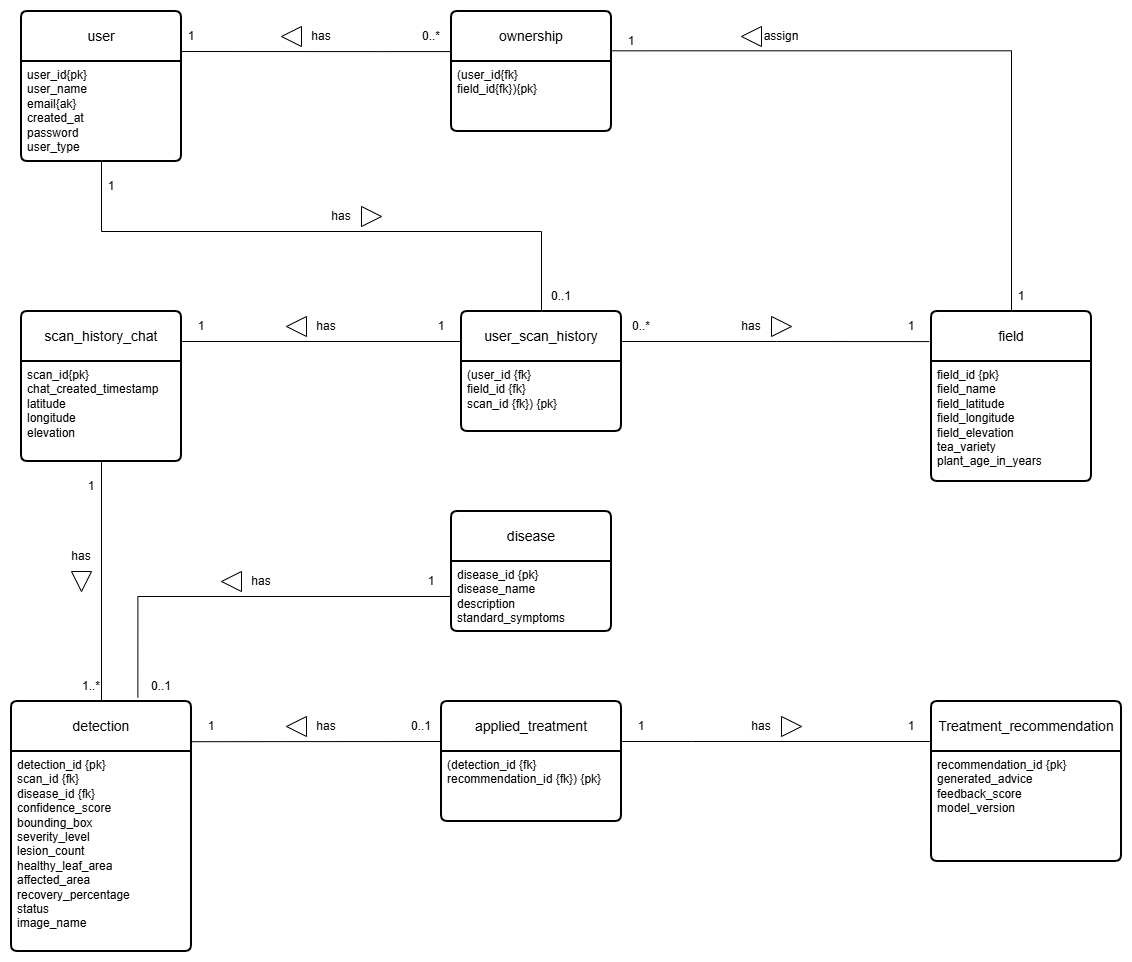

The diagram above was exported from draw.io. Its source (the exported page's mxGraphModel, read from the mxfile embedded in the PNG):
<mxGraphModel dx="2276" dy="875" grid="1" gridSize="10" guides="1" tooltips="1" connect="1" arrows="1" fold="1" page="1" pageScale="1" pageWidth="850" pageHeight="1100" math="0" shadow="0">
  <root>
    <mxCell id="0" />
    <mxCell id="1" parent="0" />
    <mxCell id="A0bKOz08S2x-AY01_UpM-1" parent="1" style="swimlane;childLayout=stackLayout;horizontal=1;startSize=50;horizontalStack=0;rounded=1;fontSize=14;fontStyle=0;strokeWidth=2;resizeParent=0;resizeLast=1;shadow=0;dashed=0;align=center;arcSize=4;whiteSpace=wrap;html=1;" value="user" vertex="1">
      <mxGeometry height="150" width="160" x="10" y="180" as="geometry" />
    </mxCell>
    <mxCell id="A0bKOz08S2x-AY01_UpM-2" parent="A0bKOz08S2x-AY01_UpM-1" style="align=left;strokeColor=none;fillColor=none;spacingLeft=4;spacingRight=4;fontSize=12;verticalAlign=top;resizable=0;rotatable=0;part=1;html=1;whiteSpace=wrap;" value="user_id{pk}&lt;div&gt;user_name&lt;/div&gt;&lt;div&gt;email{ak}&lt;/div&gt;&lt;div&gt;created_at&lt;/div&gt;&lt;div&gt;password&lt;/div&gt;&lt;div&gt;user_type&lt;/div&gt;" vertex="1">
      <mxGeometry height="100" width="160" y="50" as="geometry" />
    </mxCell>
    <mxCell id="A0bKOz08S2x-AY01_UpM-19" edge="1" parent="1" source="A0bKOz08S2x-AY01_UpM-29" style="edgeStyle=orthogonalEdgeStyle;rounded=0;orthogonalLoop=1;jettySize=auto;html=1;entryX=1;entryY=0.25;entryDx=0;entryDy=0;endArrow=none;endFill=0;exitX=0.5;exitY=0;exitDx=0;exitDy=0;">
      <mxGeometry relative="1" as="geometry">
        <Array as="points">
          <mxPoint x="1000" y="219" />
        </Array>
        <mxPoint x="909.9999999999998" y="219.31" as="sourcePoint" />
        <mxPoint x="599.9999999999998" y="219.31" as="targetPoint" />
      </mxGeometry>
    </mxCell>
    <mxCell id="A0bKOz08S2x-AY01_UpM-10" parent="1" style="swimlane;childLayout=stackLayout;horizontal=1;startSize=50;horizontalStack=0;rounded=1;fontSize=14;fontStyle=0;strokeWidth=2;resizeParent=0;resizeLast=1;shadow=0;dashed=0;align=center;arcSize=4;whiteSpace=wrap;html=1;" value="ownership" vertex="1">
      <mxGeometry height="120" width="160" x="440" y="180" as="geometry" />
    </mxCell>
    <mxCell id="A0bKOz08S2x-AY01_UpM-11" parent="A0bKOz08S2x-AY01_UpM-10" style="align=left;strokeColor=none;fillColor=none;spacingLeft=4;spacingRight=4;fontSize=12;verticalAlign=top;resizable=0;rotatable=0;part=1;html=1;whiteSpace=wrap;" value="(user_id{fk}&lt;br&gt;&lt;div&gt;&lt;span style=&quot;background-color: transparent; color: light-dark(rgb(0, 0, 0), rgb(255, 255, 255));&quot;&gt;field_id&lt;/span&gt;{fk}){pk}&lt;/div&gt;" vertex="1">
      <mxGeometry height="70" width="160" y="50" as="geometry" />
    </mxCell>
    <mxCell id="A0bKOz08S2x-AY01_UpM-14" edge="1" parent="1" style="edgeStyle=orthogonalEdgeStyle;rounded=0;orthogonalLoop=1;jettySize=auto;html=1;entryX=1.001;entryY=0.203;entryDx=0;entryDy=0;entryPerimeter=0;endArrow=none;endFill=0;">
      <mxGeometry relative="1" as="geometry">
        <Array as="points">
          <mxPoint x="370" y="220.55" />
        </Array>
        <mxPoint x="440" y="220.07" as="sourcePoint" />
        <mxPoint x="170.16000000000008" y="220.00000000000006" as="targetPoint" />
      </mxGeometry>
    </mxCell>
    <mxCell id="A0bKOz08S2x-AY01_UpM-15" parent="1" style="text;html=1;whiteSpace=wrap;strokeColor=none;fillColor=none;align=center;verticalAlign=middle;rounded=0;" value="has" vertex="1">
      <mxGeometry height="30" width="60" x="280" y="190" as="geometry" />
    </mxCell>
    <mxCell id="A0bKOz08S2x-AY01_UpM-16" parent="1" style="triangle;whiteSpace=wrap;html=1;direction=west;" value="" vertex="1">
      <mxGeometry height="20" width="20" x="270" y="195" as="geometry" />
    </mxCell>
    <mxCell id="A0bKOz08S2x-AY01_UpM-17" parent="1" style="text;html=1;whiteSpace=wrap;strokeColor=none;fillColor=none;align=center;verticalAlign=middle;rounded=0;" value="1" vertex="1">
      <mxGeometry height="30" width="60" x="150" y="190" as="geometry" />
    </mxCell>
    <mxCell id="A0bKOz08S2x-AY01_UpM-18" parent="1" style="text;html=1;whiteSpace=wrap;strokeColor=none;fillColor=none;align=center;verticalAlign=middle;rounded=0;" value="0..*" vertex="1">
      <mxGeometry height="30" width="60" x="390" y="190" as="geometry" />
    </mxCell>
    <mxCell id="A0bKOz08S2x-AY01_UpM-22" parent="1" style="text;html=1;whiteSpace=wrap;strokeColor=none;fillColor=none;align=center;verticalAlign=middle;rounded=0;" value="assign" vertex="1">
      <mxGeometry height="30" width="60" x="740" y="190" as="geometry" />
    </mxCell>
    <mxCell id="A0bKOz08S2x-AY01_UpM-23" parent="1" style="triangle;whiteSpace=wrap;html=1;direction=west;" value="" vertex="1">
      <mxGeometry height="20" width="20" x="730" y="195" as="geometry" />
    </mxCell>
    <mxCell id="A0bKOz08S2x-AY01_UpM-24" parent="1" style="text;html=1;whiteSpace=wrap;strokeColor=none;fillColor=none;align=center;verticalAlign=middle;rounded=0;" value="1" vertex="1">
      <mxGeometry height="30" width="60" x="590" y="195" as="geometry" />
    </mxCell>
    <mxCell id="A0bKOz08S2x-AY01_UpM-26" parent="1" style="text;html=1;whiteSpace=wrap;strokeColor=none;fillColor=none;align=center;verticalAlign=middle;rounded=0;" value="1" vertex="1">
      <mxGeometry height="30" width="60" x="980" y="450" as="geometry" />
    </mxCell>
    <mxCell id="A0bKOz08S2x-AY01_UpM-27" parent="1" style="swimlane;childLayout=stackLayout;horizontal=1;startSize=50;horizontalStack=0;rounded=1;fontSize=14;fontStyle=0;strokeWidth=2;resizeParent=0;resizeLast=1;shadow=0;dashed=0;align=center;arcSize=4;whiteSpace=wrap;html=1;" value="scan_history_chat" vertex="1">
      <mxGeometry height="150" width="160" x="10" y="480" as="geometry" />
    </mxCell>
    <mxCell id="A0bKOz08S2x-AY01_UpM-28" parent="A0bKOz08S2x-AY01_UpM-27" style="align=left;strokeColor=none;fillColor=none;spacingLeft=4;spacingRight=4;fontSize=12;verticalAlign=top;resizable=0;rotatable=0;part=1;html=1;whiteSpace=wrap;" value="scan_id{pk}&lt;div&gt;chat_created_timestamp&lt;/div&gt;&lt;div&gt;&lt;div&gt;latitude&lt;/div&gt;&lt;div&gt;longitude&lt;/div&gt;&lt;div&gt;elevation&lt;/div&gt;&lt;/div&gt;&lt;div&gt;&lt;br&gt;&lt;/div&gt;" vertex="1">
      <mxGeometry height="100" width="160" y="50" as="geometry" />
    </mxCell>
    <mxCell id="A0bKOz08S2x-AY01_UpM-29" parent="1" style="swimlane;childLayout=stackLayout;horizontal=1;startSize=50;horizontalStack=0;rounded=1;fontSize=14;fontStyle=0;strokeWidth=2;resizeParent=0;resizeLast=1;shadow=0;dashed=0;align=center;arcSize=4;whiteSpace=wrap;html=1;" value="field" vertex="1">
      <mxGeometry height="170" width="160" x="920" y="480" as="geometry" />
    </mxCell>
    <mxCell id="A0bKOz08S2x-AY01_UpM-30" parent="A0bKOz08S2x-AY01_UpM-29" style="align=left;strokeColor=none;fillColor=none;spacingLeft=4;spacingRight=4;fontSize=12;verticalAlign=top;resizable=0;rotatable=0;part=1;html=1;whiteSpace=wrap;" value="field_id {pk}&lt;div&gt;field_name&lt;br&gt;&lt;div&gt;field_latitude&lt;/div&gt;&lt;div&gt;&lt;span style=&quot;background-color: transparent; color: light-dark(rgb(0, 0, 0), rgb(255, 255, 255));&quot;&gt;field_&lt;/span&gt;longitude&lt;/div&gt;&lt;div&gt;&lt;span style=&quot;background-color: transparent; color: light-dark(rgb(0, 0, 0), rgb(255, 255, 255));&quot;&gt;field_&lt;/span&gt;elevation&lt;/div&gt;&lt;div&gt;tea_variety&lt;/div&gt;&lt;div&gt;plant_age_in_years&lt;/div&gt;&lt;/div&gt;" vertex="1">
      <mxGeometry height="120" width="160" y="50" as="geometry" />
    </mxCell>
    <mxCell id="A0bKOz08S2x-AY01_UpM-45" parent="1" style="swimlane;childLayout=stackLayout;horizontal=1;startSize=50;horizontalStack=0;rounded=1;fontSize=14;fontStyle=0;strokeWidth=2;resizeParent=0;resizeLast=1;shadow=0;dashed=0;align=center;arcSize=4;whiteSpace=wrap;html=1;" value="detection" vertex="1">
      <mxGeometry height="250" width="180" y="870" as="geometry" />
    </mxCell>
    <mxCell id="A0bKOz08S2x-AY01_UpM-46" parent="A0bKOz08S2x-AY01_UpM-45" style="align=left;strokeColor=none;fillColor=none;spacingLeft=4;spacingRight=4;fontSize=12;verticalAlign=top;resizable=0;rotatable=0;part=1;html=1;whiteSpace=wrap;" value="detection_id {pk}&lt;div&gt;scan_id {fk}&lt;/div&gt;&lt;div&gt;disease_id {fk}&lt;br&gt;&lt;div&gt;confidence_score&lt;/div&gt;&lt;div&gt;bounding_box&lt;/div&gt;&lt;div&gt;severity_level&lt;/div&gt;&lt;div&gt;lesion_count&lt;/div&gt;&lt;div&gt;healthy_leaf_area&lt;/div&gt;&lt;div&gt;affected_area&lt;/div&gt;&lt;/div&gt;&lt;div&gt;&lt;div&gt;recovery_percentage&lt;/div&gt;&lt;div&gt;status&lt;/div&gt;&lt;/div&gt;&lt;div&gt;image_name&lt;/div&gt;" vertex="1">
      <mxGeometry height="200" width="180" y="50" as="geometry" />
    </mxCell>
    <mxCell id="A0bKOz08S2x-AY01_UpM-50" edge="1" parent="1" style="edgeStyle=orthogonalEdgeStyle;rounded=0;orthogonalLoop=1;jettySize=auto;html=1;exitX=0;exitY=0.25;exitDx=0;exitDy=0;endArrow=none;endFill=0;">
      <mxGeometry relative="1" as="geometry">
        <Array as="points">
          <mxPoint x="450" y="510" />
          <mxPoint x="170" y="510" />
        </Array>
        <mxPoint x="450" y="490" as="sourcePoint" />
        <mxPoint x="170" y="510" as="targetPoint" />
      </mxGeometry>
    </mxCell>
    <mxCell id="A0bKOz08S2x-AY01_UpM-47" parent="1" style="swimlane;childLayout=stackLayout;horizontal=1;startSize=50;horizontalStack=0;rounded=1;fontSize=14;fontStyle=0;strokeWidth=2;resizeParent=0;resizeLast=1;shadow=0;dashed=0;align=center;arcSize=4;whiteSpace=wrap;html=1;" value="user_scan_history" vertex="1">
      <mxGeometry height="120" width="160" x="450" y="480" as="geometry" />
    </mxCell>
    <mxCell id="A0bKOz08S2x-AY01_UpM-48" parent="A0bKOz08S2x-AY01_UpM-47" style="align=left;strokeColor=none;fillColor=none;spacingLeft=4;spacingRight=4;fontSize=12;verticalAlign=top;resizable=0;rotatable=0;part=1;html=1;whiteSpace=wrap;" value="(user_id {fk}&lt;div&gt;field_id {fk}&lt;/div&gt;&lt;div&gt;scan_id {fk}) {pk}&lt;/div&gt;" vertex="1">
      <mxGeometry height="70" width="160" y="50" as="geometry" />
    </mxCell>
    <mxCell id="A0bKOz08S2x-AY01_UpM-51" edge="1" parent="1" source="A0bKOz08S2x-AY01_UpM-47" style="edgeStyle=orthogonalEdgeStyle;rounded=0;orthogonalLoop=1;jettySize=auto;html=1;exitX=1;exitY=0.25;exitDx=0;exitDy=0;entryX=-0.014;entryY=0.177;entryDx=0;entryDy=0;entryPerimeter=0;endArrow=none;endFill=0;" target="A0bKOz08S2x-AY01_UpM-29">
      <mxGeometry relative="1" as="geometry" />
    </mxCell>
    <mxCell id="A0bKOz08S2x-AY01_UpM-52" edge="1" parent="1" source="A0bKOz08S2x-AY01_UpM-2" style="edgeStyle=orthogonalEdgeStyle;rounded=0;orthogonalLoop=1;jettySize=auto;html=1;entryX=0.5;entryY=0;entryDx=0;entryDy=0;endArrow=none;endFill=0;" target="A0bKOz08S2x-AY01_UpM-47">
      <mxGeometry relative="1" as="geometry">
        <Array as="points">
          <mxPoint x="90" y="400" />
          <mxPoint x="530" y="400" />
        </Array>
      </mxGeometry>
    </mxCell>
    <mxCell id="A0bKOz08S2x-AY01_UpM-53" parent="1" style="text;html=1;whiteSpace=wrap;strokeColor=none;fillColor=none;align=center;verticalAlign=middle;rounded=0;" value="1" vertex="1">
      <mxGeometry height="30" width="60" x="70" y="340" as="geometry" />
    </mxCell>
    <mxCell id="A0bKOz08S2x-AY01_UpM-54" parent="1" style="text;html=1;whiteSpace=wrap;strokeColor=none;fillColor=none;align=center;verticalAlign=middle;rounded=0;" value="0..1" vertex="1">
      <mxGeometry height="30" width="60" x="520" y="450" as="geometry" />
    </mxCell>
    <mxCell id="A0bKOz08S2x-AY01_UpM-55" parent="1" style="text;html=1;whiteSpace=wrap;strokeColor=none;fillColor=none;align=center;verticalAlign=middle;rounded=0;" value="1" vertex="1">
      <mxGeometry height="30" width="60" x="870" y="480" as="geometry" />
    </mxCell>
    <mxCell id="A0bKOz08S2x-AY01_UpM-56" parent="1" style="text;html=1;whiteSpace=wrap;strokeColor=none;fillColor=none;align=center;verticalAlign=middle;rounded=0;" value="0..*" vertex="1">
      <mxGeometry height="30" width="60" x="600" y="480" as="geometry" />
    </mxCell>
    <mxCell id="A0bKOz08S2x-AY01_UpM-57" parent="1" style="text;html=1;whiteSpace=wrap;strokeColor=none;fillColor=none;align=center;verticalAlign=middle;rounded=0;" value="1" vertex="1">
      <mxGeometry height="30" width="60" x="160" y="480" as="geometry" />
    </mxCell>
    <mxCell id="A0bKOz08S2x-AY01_UpM-58" parent="1" style="text;html=1;whiteSpace=wrap;strokeColor=none;fillColor=none;align=center;verticalAlign=middle;rounded=0;" value="1" vertex="1">
      <mxGeometry height="30" width="60" x="400" y="480" as="geometry" />
    </mxCell>
    <mxCell id="A0bKOz08S2x-AY01_UpM-59" edge="1" parent="1" source="A0bKOz08S2x-AY01_UpM-28" style="edgeStyle=orthogonalEdgeStyle;rounded=0;orthogonalLoop=1;jettySize=auto;html=1;entryX=0.5;entryY=0;entryDx=0;entryDy=0;endArrow=none;endFill=0;" target="A0bKOz08S2x-AY01_UpM-45">
      <mxGeometry relative="1" as="geometry" />
    </mxCell>
    <mxCell id="A0bKOz08S2x-AY01_UpM-62" parent="1" style="text;html=1;whiteSpace=wrap;strokeColor=none;fillColor=none;align=center;verticalAlign=middle;rounded=0;" value="has" vertex="1">
      <mxGeometry height="30" width="60" x="40" y="710" as="geometry" />
    </mxCell>
    <mxCell id="A0bKOz08S2x-AY01_UpM-63" parent="1" style="text;html=1;whiteSpace=wrap;strokeColor=none;fillColor=none;align=center;verticalAlign=middle;rounded=0;" value="1" vertex="1">
      <mxGeometry height="30" width="60" x="50" y="640" as="geometry" />
    </mxCell>
    <mxCell id="A0bKOz08S2x-AY01_UpM-64" parent="1" style="text;html=1;whiteSpace=wrap;strokeColor=none;fillColor=none;align=center;verticalAlign=middle;rounded=0;" value="1..*" vertex="1">
      <mxGeometry height="30" width="60" x="50" y="840" as="geometry" />
    </mxCell>
    <mxCell id="A0bKOz08S2x-AY01_UpM-65" parent="1" style="triangle;whiteSpace=wrap;html=1;direction=south;" value="" vertex="1">
      <mxGeometry height="20" width="20" x="60" y="740" as="geometry" />
    </mxCell>
    <mxCell id="A0bKOz08S2x-AY01_UpM-66" parent="1" style="swimlane;childLayout=stackLayout;horizontal=1;startSize=50;horizontalStack=0;rounded=1;fontSize=14;fontStyle=0;strokeWidth=2;resizeParent=0;resizeLast=1;shadow=0;dashed=0;align=center;arcSize=4;whiteSpace=wrap;html=1;" value="disease" vertex="1">
      <mxGeometry height="120" width="160" x="440" y="680" as="geometry" />
    </mxCell>
    <mxCell id="A0bKOz08S2x-AY01_UpM-67" parent="A0bKOz08S2x-AY01_UpM-66" style="align=left;strokeColor=none;fillColor=none;spacingLeft=4;spacingRight=4;fontSize=12;verticalAlign=top;resizable=0;rotatable=0;part=1;html=1;whiteSpace=wrap;" value="disease_id {pk}&lt;div&gt;disease_name&lt;/div&gt;&lt;div&gt;description&lt;/div&gt;&lt;div&gt;standard_symptoms&lt;/div&gt;" vertex="1">
      <mxGeometry height="70" width="160" y="50" as="geometry" />
    </mxCell>
    <mxCell id="A0bKOz08S2x-AY01_UpM-68" edge="1" parent="1" source="A0bKOz08S2x-AY01_UpM-67" style="edgeStyle=orthogonalEdgeStyle;rounded=0;orthogonalLoop=1;jettySize=auto;html=1;entryX=0.702;entryY=-0.016;entryDx=0;entryDy=0;entryPerimeter=0;endArrow=none;endFill=0;" target="A0bKOz08S2x-AY01_UpM-45">
      <mxGeometry relative="1" as="geometry" />
    </mxCell>
    <mxCell id="A0bKOz08S2x-AY01_UpM-71" parent="1" style="text;html=1;whiteSpace=wrap;strokeColor=none;fillColor=none;align=center;verticalAlign=middle;rounded=0;" value="has" vertex="1">
      <mxGeometry height="30" width="60" x="220" y="735" as="geometry" />
    </mxCell>
    <mxCell id="A0bKOz08S2x-AY01_UpM-72" parent="1" style="triangle;whiteSpace=wrap;html=1;direction=west;" value="" vertex="1">
      <mxGeometry height="20" width="20" x="210" y="740" as="geometry" />
    </mxCell>
    <mxCell id="A0bKOz08S2x-AY01_UpM-73" parent="1" style="text;html=1;whiteSpace=wrap;strokeColor=none;fillColor=none;align=center;verticalAlign=middle;rounded=0;" value="0..1" vertex="1">
      <mxGeometry height="30" width="60" x="120" y="840" as="geometry" />
    </mxCell>
    <mxCell id="A0bKOz08S2x-AY01_UpM-74" parent="1" style="text;html=1;whiteSpace=wrap;strokeColor=none;fillColor=none;align=center;verticalAlign=middle;rounded=0;" value="1" vertex="1">
      <mxGeometry height="30" width="60" x="390" y="735" as="geometry" />
    </mxCell>
    <mxCell id="A0bKOz08S2x-AY01_UpM-75" parent="1" style="swimlane;childLayout=stackLayout;horizontal=1;startSize=50;horizontalStack=0;rounded=1;fontSize=14;fontStyle=0;strokeWidth=2;resizeParent=0;resizeLast=1;shadow=0;dashed=0;align=center;arcSize=4;whiteSpace=wrap;html=1;" value="Treatment_recommendation" vertex="1">
      <mxGeometry height="160" width="190" x="920" y="870" as="geometry" />
    </mxCell>
    <mxCell id="A0bKOz08S2x-AY01_UpM-76" parent="A0bKOz08S2x-AY01_UpM-75" style="align=left;strokeColor=none;fillColor=none;spacingLeft=4;spacingRight=4;fontSize=12;verticalAlign=top;resizable=0;rotatable=0;part=1;html=1;whiteSpace=wrap;" value="recommendation_id {pk}&lt;div&gt;generated_advice&lt;/div&gt;&lt;div&gt;feedback_score&lt;/div&gt;&lt;div&gt;model_version&lt;/div&gt;" vertex="1">
      <mxGeometry height="110" width="190" y="50" as="geometry" />
    </mxCell>
    <mxCell id="A0bKOz08S2x-AY01_UpM-82" edge="1" parent="1" source="A0bKOz08S2x-AY01_UpM-79" style="edgeStyle=orthogonalEdgeStyle;rounded=0;orthogonalLoop=1;jettySize=auto;html=1;entryX=0;entryY=0.25;entryDx=0;entryDy=0;endArrow=none;endFill=0;" target="A0bKOz08S2x-AY01_UpM-75">
      <mxGeometry relative="1" as="geometry">
        <Array as="points">
          <mxPoint x="680" y="910" />
          <mxPoint x="680" y="910" />
        </Array>
      </mxGeometry>
    </mxCell>
    <mxCell id="A0bKOz08S2x-AY01_UpM-79" parent="1" style="swimlane;childLayout=stackLayout;horizontal=1;startSize=50;horizontalStack=0;rounded=1;fontSize=14;fontStyle=0;strokeWidth=2;resizeParent=0;resizeLast=1;shadow=0;dashed=0;align=center;arcSize=4;whiteSpace=wrap;html=1;" value="applied_treatment" vertex="1">
      <mxGeometry height="120" width="180" x="430" y="870" as="geometry" />
    </mxCell>
    <mxCell id="A0bKOz08S2x-AY01_UpM-80" parent="A0bKOz08S2x-AY01_UpM-79" style="align=left;strokeColor=none;fillColor=none;spacingLeft=4;spacingRight=4;fontSize=12;verticalAlign=top;resizable=0;rotatable=0;part=1;html=1;whiteSpace=wrap;" value="(detection_id {fk}&lt;div&gt;recommendation_id {fk}) {pk}&lt;/div&gt;" vertex="1">
      <mxGeometry height="70" width="180" y="50" as="geometry" />
    </mxCell>
    <mxCell id="A0bKOz08S2x-AY01_UpM-81" edge="1" parent="1" style="edgeStyle=orthogonalEdgeStyle;rounded=0;orthogonalLoop=1;jettySize=auto;html=1;entryX=0;entryY=0.25;entryDx=0;entryDy=0;exitX=0.999;exitY=0.151;exitDx=0;exitDy=0;exitPerimeter=0;endArrow=none;endFill=0;">
      <mxGeometry relative="1" as="geometry">
        <Array as="points">
          <mxPoint x="183" y="910" />
        </Array>
        <mxPoint x="179.81999999999994" y="910.1999999999998" as="sourcePoint" />
        <mxPoint x="430" y="909.9999999999998" as="targetPoint" />
      </mxGeometry>
    </mxCell>
    <mxCell id="A0bKOz08S2x-AY01_UpM-83" parent="1" style="text;html=1;whiteSpace=wrap;strokeColor=none;fillColor=none;align=center;verticalAlign=middle;rounded=0;" value="1" vertex="1">
      <mxGeometry height="30" width="60" x="600" y="880" as="geometry" />
    </mxCell>
    <mxCell id="A0bKOz08S2x-AY01_UpM-84" parent="1" style="text;html=1;whiteSpace=wrap;strokeColor=none;fillColor=none;align=center;verticalAlign=middle;rounded=0;" value="1" vertex="1">
      <mxGeometry height="30" width="60" x="870" y="880" as="geometry" />
    </mxCell>
    <mxCell id="A0bKOz08S2x-AY01_UpM-85" parent="1" style="text;html=1;whiteSpace=wrap;strokeColor=none;fillColor=none;align=center;verticalAlign=middle;rounded=0;" value="1" vertex="1">
      <mxGeometry height="30" width="60" x="170" y="880" as="geometry" />
    </mxCell>
    <mxCell id="A0bKOz08S2x-AY01_UpM-86" parent="1" style="text;html=1;whiteSpace=wrap;strokeColor=none;fillColor=none;align=center;verticalAlign=middle;rounded=0;" value="0..1" vertex="1">
      <mxGeometry height="30" width="60" x="380" y="880" as="geometry" />
    </mxCell>
    <mxCell id="Z_rN8sprhDvkrzi-kXS1-1" parent="1" style="text;html=1;whiteSpace=wrap;strokeColor=none;fillColor=none;align=center;verticalAlign=middle;rounded=0;" value="has" vertex="1">
      <mxGeometry height="30" width="60" x="285" y="880" as="geometry" />
    </mxCell>
    <mxCell id="Z_rN8sprhDvkrzi-kXS1-2" parent="1" style="triangle;whiteSpace=wrap;html=1;direction=west;" value="" vertex="1">
      <mxGeometry height="20" width="20" x="275" y="885" as="geometry" />
    </mxCell>
    <mxCell id="Z_rN8sprhDvkrzi-kXS1-4" parent="1" style="text;html=1;whiteSpace=wrap;strokeColor=none;fillColor=none;align=center;verticalAlign=middle;rounded=0;" value="has" vertex="1">
      <mxGeometry height="30" width="60" x="720" y="880" as="geometry" />
    </mxCell>
    <mxCell id="Z_rN8sprhDvkrzi-kXS1-5" parent="1" style="triangle;whiteSpace=wrap;html=1;direction=east;" value="" vertex="1">
      <mxGeometry height="20" width="20" x="770" y="885" as="geometry" />
    </mxCell>
    <mxCell id="Z_rN8sprhDvkrzi-kXS1-6" parent="1" style="text;html=1;whiteSpace=wrap;strokeColor=none;fillColor=none;align=center;verticalAlign=middle;rounded=0;" value="has" vertex="1">
      <mxGeometry height="30" width="60" x="300" y="370" as="geometry" />
    </mxCell>
    <mxCell id="Z_rN8sprhDvkrzi-kXS1-7" parent="1" style="triangle;whiteSpace=wrap;html=1;direction=east;" value="" vertex="1">
      <mxGeometry height="20" width="20" x="350" y="375" as="geometry" />
    </mxCell>
    <mxCell id="Z_rN8sprhDvkrzi-kXS1-8" parent="1" style="text;html=1;whiteSpace=wrap;strokeColor=none;fillColor=none;align=center;verticalAlign=middle;rounded=0;" value="has" vertex="1">
      <mxGeometry height="30" width="60" x="285" y="480" as="geometry" />
    </mxCell>
    <mxCell id="Z_rN8sprhDvkrzi-kXS1-9" parent="1" style="triangle;whiteSpace=wrap;html=1;direction=west;" value="" vertex="1">
      <mxGeometry height="20" width="20" x="275" y="485" as="geometry" />
    </mxCell>
    <mxCell id="Z_rN8sprhDvkrzi-kXS1-10" parent="1" style="text;html=1;whiteSpace=wrap;strokeColor=none;fillColor=none;align=center;verticalAlign=middle;rounded=0;" value="has" vertex="1">
      <mxGeometry height="30" width="60" x="710" y="480" as="geometry" />
    </mxCell>
    <mxCell id="Z_rN8sprhDvkrzi-kXS1-11" parent="1" style="triangle;whiteSpace=wrap;html=1;direction=east;" value="" vertex="1">
      <mxGeometry height="20" width="20" x="760" y="485" as="geometry" />
    </mxCell>
  </root>
</mxGraphModel>